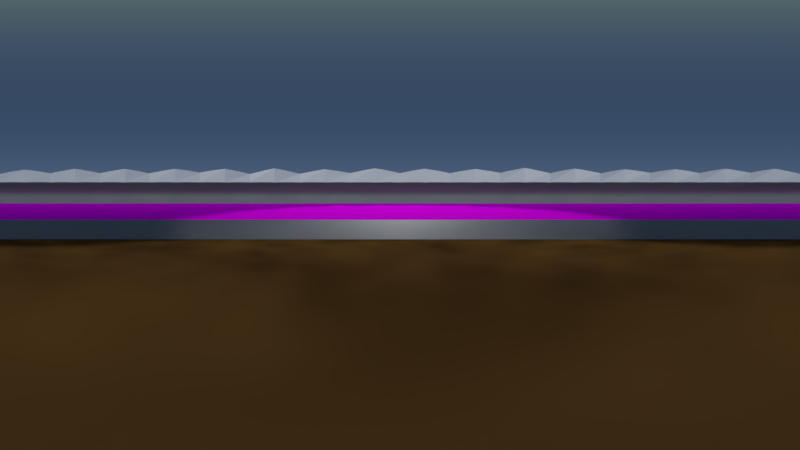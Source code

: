 # Source: background.blend  (saved by Blender 2.79.6; exported with 4.5.12 LTS)
import bpy
from mathutils import Matrix  # noqa: F401  (used for matrix-valued properties, if any)

bpy.ops.wm.read_factory_settings(use_empty=True)
scene = bpy.context.scene
scene.name = 'Scene'

# ---- collections
col_collection_1 = bpy.data.collections.new('Collection 1'); scene.collection.children.link(col_collection_1)

# ---- images (referenced by path relative to the original .blend; pixels are not part of the script)
import os
ASSET_DIR = os.environ.get("B2B_ASSET_DIR", "")  # directory of the original .blend (textures are referenced by path, not embedded)
HERE = os.path.dirname(os.path.abspath(__file__))  # packed textures are extracted next to this script under _unpacked/

def load_image(name, relpath, width, height, colorspace="sRGB"):
    """Load a texture the original file referenced (path relative to the .blend, or extracted next to this script)."""
    p = next((c for c in (os.path.join(HERE, relpath), os.path.join(ASSET_DIR, relpath)) if relpath and os.path.exists(c)), "")
    if p:
        img = bpy.data.images.load(p, check_existing=True)
        img.name = name
    else:  # same state as the original file: an image datablock whose file is absent (Cycles renders it pink)
        img = bpy.data.images.new(name, width, height)
        img.source = "FILE"
        img.filepath = "//" + (relpath or name)
    img.colorspace_settings.name = colorspace
    return img
img_seats_png = load_image('seats.png', 'seats.png', 1024, 1024, 'sRGB')

# ---- materials (node trees are filled in below, after node groups)
mat_ground = bpy.data.materials.new('ground')
mat_ground.alpha_threshold = 0.0
mat_ground.roughness = 0.5
mat_metal = bpy.data.materials.new('metal')
mat_metal.alpha_threshold = 0.0
mat_metal.roughness = 0.5
mat_seets = bpy.data.materials.new('seets')
mat_seets.alpha_threshold = 0.0
mat_seets.preview_render_type = 'CUBE'
mat_seets.roughness = 0.5
mat_roof = bpy.data.materials.new('roof')
mat_roof.alpha_threshold = 0.0
mat_roof.roughness = 0.5

# ---- material node trees
mat_ground.use_nodes = True; mat_ground.node_tree.nodes.clear()
_N = mat_ground.node_tree.nodes; _L = mat_ground.node_tree.links
n0 = _N.new('ShaderNodeMix'); n0.name = 'Mix'; n0.location = (48, 348)
n0.data_type = 'RGBA'
n0.inputs[7].default_value = (0.02211, 0.01236, 0.004469, 1.0)
n1 = _N.new('ShaderNodeRGB'); n1.name = 'RGB'; n1.location = (-199, 176)
n1.outputs[0].default_value = (0.2423, 0.117, 0.02843, 1.0)
n2 = _N.new('ShaderNodeOutputMaterial'); n2.name = 'Material Output'; n2.location = (578, 370)
n3 = _N.new('ShaderNodeBsdfDiffuse'); n3.name = 'Diffuse BSDF'; n3.location = (294, 387)
n4 = _N.new('ShaderNodeTexNoise'); n4.name = 'Noise Texture'; n4.location = (-200, 373)
n4.inputs[2].default_value = 10.0
_L.new(n0.outputs[2], n3.inputs[0])
_L.new(n1.outputs[0], n0.inputs[6])
_L.new(n3.outputs[0], n2.inputs[0])
_L.new(n4.outputs[0], n0.inputs[0])
n2.is_active_output = True
mat_metal.use_nodes = True; mat_metal.node_tree.nodes.clear()
_N = mat_metal.node_tree.nodes; _L = mat_metal.node_tree.links
n0 = _N.new('ShaderNodeOutputMaterial'); n0.name = 'Material Output'; n0.location = (472, 300)
n1 = _N.new('ShaderNodeMixShader'); n1.name = 'Mix Shader.001'; n1.location = (38, 246)
n1.inputs[0].default_value = 0.8
n2 = _N.new('ShaderNodeBsdfDiffuse'); n2.name = 'Diffuse BSDF'; n2.location = (-202, 463)
n3 = _N.new('ShaderNodeBsdfAnisotropic'); n3.name = 'Anisotropic BSDF'; n3.location = (-207, 257)
n3.distribution = 'GGX'
n3.inputs[1].default_value = 0.6325
n3.inputs[2].default_value = 0.6
n4 = _N.new('ShaderNodeBsdfAnisotropic'); n4.name = 'Glossy BSDF'; n4.location = (-225, -12)
n4.distribution = 'GGX'
n4.inputs[1].default_value = 0.4472
n5 = _N.new('ShaderNodeMix'); n5.name = 'Mix'; n5.location = (-408, 432)
n5.data_type = 'RGBA'
n5.blend_type = 'MULTIPLY'
n5.inputs[0].default_value = 1.0
n5.inputs[6].default_value = (0.1582, 0.1659, 0.1712, 1.0)
n6 = _N.new('ShaderNodeValToRGB'); n6.name = 'ColorRamp'; n6.location = (-678, 299)
while len(n6.color_ramp.elements) > 1: n6.color_ramp.elements.remove(n6.color_ramp.elements[-1])
n6.color_ramp.elements[0].position = 0.0; n6.color_ramp.elements[0].color = (0.0, 0.0, 0.0, 1.0)
_e = n6.color_ramp.elements.new(1.0); _e.color = (1.0, 1.0, 1.0, 1.0)
n7 = _N.new('ShaderNodeTexNoise'); n7.name = 'Noise Texture'; n7.location = (-858, 227)
n8 = _N.new('ShaderNodeMixShader'); n8.name = 'Mix Shader'; n8.location = (252, 351)
_L.new(n8.outputs[0], n0.inputs[0])
_L.new(n3.outputs[0], n1.inputs[1])
_L.new(n4.outputs[0], n1.inputs[2])
_L.new(n2.outputs[0], n8.inputs[1])
_L.new(n7.outputs[0], n6.inputs[0])
_L.new(n6.outputs[0], n5.inputs[7])
_L.new(n5.outputs[2], n2.inputs[0])
_L.new(n1.outputs[0], n8.inputs[2])
n0.is_active_output = True
mat_seets.use_nodes = True; mat_seets.node_tree.nodes.clear()
_N = mat_seets.node_tree.nodes; _L = mat_seets.node_tree.links
n0 = _N.new('ShaderNodeOutputMaterial'); n0.name = 'Material Output'; n0.location = (300, 300)
n1 = _N.new('ShaderNodeBsdfDiffuse'); n1.name = 'Diffuse BSDF'; n1.location = (10, 300)
n2 = _N.new('ShaderNodeTexImage'); n2.name = 'Image Texture'; n2.location = (-288, 297)
n2.width = 140
n2.image = img_seats_png
_L.new(n1.outputs[0], n0.inputs[0])
_L.new(n2.outputs[0], n1.inputs[0])
n0.is_active_output = True
mat_roof.use_nodes = True; mat_roof.node_tree.nodes.clear()
_N = mat_roof.node_tree.nodes; _L = mat_roof.node_tree.links
n0 = _N.new('ShaderNodeOutputMaterial'); n0.name = 'Material Output.001'; n0.location = (472, 300)
n1 = _N.new('ShaderNodeBsdfTranslucent'); n1.name = 'Translucent BSDF'; n1.location = (7, 320)
n1.inputs[0].default_value = (1.0, 1.0, 1.0, 1.0)
_L.new(n1.outputs[0], n0.inputs[0])
n0.is_active_output = True

# ---- world
world_world = bpy.data.worlds.new('World'); scene.world = world_world
world_world.use_nodes = True; world_world.node_tree.nodes.clear()
_N = world_world.node_tree.nodes; _L = world_world.node_tree.links
n0 = _N.new('ShaderNodeOutputWorld'); n0.name = 'World Output'; n0.location = (300, 300)
n1 = _N.new('ShaderNodeBackground'); n1.name = 'Background'; n1.location = (10, 300)
n2 = _N.new('ShaderNodeTexSky'); n2.name = 'Sky Texture'; n2.location = (-256, 361)
n2.sky_type = 'HOSEK_WILKIE'
n2.sun_elevation = 1.571
_L.new(n1.outputs[0], n0.inputs[0])
_L.new(n2.outputs[0], n1.inputs[0])
n0.is_active_output = True
world_world.color = (0.05088, 0.05088, 0.05088)
world_world.use_sun_shadow = False
world_world.sun_shadow_jitter_overblur = 0.0
world_world.cycles.sampling_method = 'MANUAL'

# ---- cameras
cam_camera = bpy.data.cameras.new('Camera')
cam_camera.type = 'PANO'
cam_camera.clip_end = 100.0
cam_camera.lens = 5.0
cam_camera.sensor_width = 32.0
cam_camera.sensor_height = 18.0
cam_camera.ortho_scale = 7.314
cam_camera.panorama_type = 'EQUIRECTANGULAR'
cam_camera.dof.focus_distance = 0.0

# ---- lights
light_sun = bpy.data.lights.new('Sun', 'SUN')
light_sun.transmission_factor = 0.0
light_sun.angle = 0.1993
light_sun.energy = 1.0
light_sun.shadow_buffer_clip_start = 0.5
light_sun.shadow_soft_size = 0.1
light_sun.shadow_cascade_max_distance = 1000.0

# ---- meshes
me_circle = bpy.data.meshes.new('Circle')
me_circle.from_pydata([(0.0, 10.0, 0.0), (-1.951, 9.808, 0.0), (-3.827, 9.239, 0.0), (-5.556, 8.315, 0.0), (-7.071, 7.071, 0.0), (-8.315, 5.556, 0.0), (-9.239, 3.827, 0.0), (-9.808, 1.951, 0.0), (-10.0, 7.55e-07, 0.0), (-9.808, -1.951, 0.0), (-9.239, -3.827, 0.0), (-8.315, -5.556, 0.0), (-7.071, -7.071, 0.0), (-5.556, -8.315, 0.0), (-3.827, -9.239, 0.0), (-1.951, -9.808, 0.0), (3.258e-06, -10.0, 0.0), (1.951, -9.808, 0.0), (3.827, -9.239, 0.0), (5.556, -8.315, 0.0), (7.071, -7.071, 0.0), (8.315, -5.556, 0.0), (9.239, -3.827, 0.0), (9.808, -1.951, 0.0), (10.0, 9.656e-06, 0.0), (9.808, 1.951, 0.0), (9.239, 3.827, 0.0), (8.315, 5.556, 0.0), (7.071, 7.071, 0.0), (5.556, 8.315, 0.0), (3.827, 9.239, 0.0), (1.951, 9.808, 0.0), (0.0, 10.0, 1.364), (-1.951, 9.808, 1.364), (-3.827, 9.239, 1.364), (-5.556, 8.315, 1.364), (-7.071, 7.071, 1.364), (-8.315, 5.556, 1.364), (-9.239, 3.827, 1.364), (-9.808, 1.951, 1.364), (-10.0, 7.55e-07, 1.364), (-9.808, -1.951, 1.364), (-9.239, -3.827, 1.364), (-8.315, -5.556, 1.364), (-7.071, -7.071, 1.364), (-5.556, -8.315, 1.364), (-3.827, -9.239, 1.364), (-1.951, -9.808, 1.364), (3.258e-06, -10.0, 1.364), (1.951, -9.808, 1.364), (3.827, -9.239, 1.364), (5.556, -8.315, 1.364), (7.071, -7.071, 1.364), (8.315, -5.556, 1.364), (9.239, -3.827, 1.364), (9.808, -1.951, 1.364), (10.0, 9.656e-06, 1.364), (9.808, 1.951, 1.364), (9.239, 3.827, 1.364), (8.315, 5.556, 1.364), (7.071, 7.071, 1.364), (5.556, 8.315, 1.364), (3.827, 9.239, 1.364), (1.951, 9.808, 1.364), (4.675e-07, 14.3, 3.158), (-2.789, 14.02, 3.158), (-5.471, 13.21, 3.158), (-7.943, 11.89, 3.158), (-10.11, 10.11, 3.158), (-11.89, 7.943, 3.158), (-13.21, 5.471, 3.158), (-14.02, 2.789, 3.158), (-14.3, -3.422e-07, 3.158), (-14.02, -2.789, 3.158), (-13.21, -5.471, 3.158), (-11.89, -7.943, 3.158), (-10.11, -10.11, 3.158), (-7.943, -11.89, 3.158), (-5.471, -13.21, 3.158), (-2.789, -14.02, 3.158), (5.126e-06, -14.3, 3.158), (2.789, -14.02, 3.158), (5.471, -13.21, 3.158), (7.943, -11.89, 3.158), (10.11, -10.11, 3.158), (11.89, -7.943, 3.158), (13.21, -5.471, 3.158), (14.02, -2.789, 3.158), (14.3, 1.238e-05, 3.158), (14.02, 2.789, 3.158), (13.21, 5.471, 3.158), (11.89, 7.943, 3.158), (10.11, 10.11, 3.158), (7.943, 11.89, 3.158), (5.471, 13.21, 3.158), (2.789, 14.02, 3.158), (7.459e-07, 17.41, 3.158), (-3.396, 17.07, 3.158), (-6.662, 16.08, 3.158), (-9.672, 14.47, 3.158), (-12.31, 12.31, 3.158), (-14.47, 9.672, 3.158), (-16.08, 6.662, 3.158), (-17.07, 3.396, 3.158), (-17.41, -1.143e-06, 3.158), (-17.07, -3.396, 3.158), (-16.08, -6.662, 3.158), (-14.47, -9.672, 3.158), (-12.31, -12.31, 3.158), (-9.672, -14.47, 3.158), (-6.662, -16.08, 3.158), (-3.396, -17.07, 3.158), (6.418e-06, -17.41, 3.158), (3.396, -17.07, 3.158), (6.662, -16.08, 3.158), (9.672, -14.47, 3.158), (12.31, -12.31, 3.158), (14.47, -9.672, 3.158), (16.08, -6.662, 3.158), (17.07, -3.396, 3.158), (17.41, 1.435e-05, 3.158), (17.07, 3.396, 3.158), (16.08, 6.662, 3.158), (14.47, 9.672, 3.158), (12.31, 12.31, 3.158), (9.672, 14.47, 3.158), (6.662, 16.08, 3.158), (3.396, 17.07, 3.158), (7.459e-07, 17.41, 6.337), (-3.396, 17.07, 6.337), (-6.662, 16.08, 6.337), (-9.672, 14.47, 6.337), (-12.31, 12.31, 6.337), (-14.47, 9.672, 6.337), (-16.08, 6.662, 6.337), (-17.07, 3.396, 6.337), (-17.41, -1.143e-06, 6.337), (-17.07, -3.396, 6.337), (-16.08, -6.662, 6.337), (-14.47, -9.672, 6.337), (-12.31, -12.31, 6.337), (-9.672, -14.47, 6.337), (-6.662, -16.08, 6.337), (-3.396, -17.07, 6.337), (6.418e-06, -17.41, 6.337), (3.396, -17.07, 6.337), (6.662, -16.08, 6.337), (9.672, -14.47, 6.337), (12.31, -12.31, 6.337), (14.47, -9.672, 6.337), (16.08, -6.662, 6.337), (17.07, -3.396, 6.337), (17.41, 1.435e-05, 6.337), (17.07, 3.396, 6.337), (16.08, 6.662, 6.337), (14.47, 9.672, 6.337), (12.31, 12.31, 6.337), (9.672, 14.47, 6.337), (6.662, 16.08, 6.337), (3.396, 17.07, 6.337), (0.01217, 11.25, 5.257), (-2.173, 10.94, 5.662), (-4.254, 10.33, 5.231), (-6.288, 9.403, 5.64), (-7.997, 7.986, 5.214), (-9.394, 6.218, 5.702), (-10.42, 4.311, 5.189), (-11.03, 2.199, 5.649), (-11.22, -0.01664, 5.301), (-11.02, -2.178, 5.641), (-10.36, -4.389, 5.237), (-9.337, -6.246, 5.638), (-7.948, -7.945, 5.247), (-6.232, -9.355, 5.649), (-4.315, -10.35, 5.228), (-2.186, -11.07, 5.588), (0.00432, -11.3, 5.209), (2.228, -11.04, 5.661), (4.258, -10.36, 5.268), (6.203, -9.388, 5.658), (7.975, -7.912, 5.261), (9.28, -6.221, 5.58), (10.37, -4.29, 5.278), (11.05, -2.199, 5.617), (11.3, -0.07262, 5.264), (11.02, 2.185, 5.661), (10.39, 4.3, 5.254), (9.288, 6.217, 5.696), (7.937, 7.941, 5.275), (6.281, 9.324, 5.637), (4.3, 10.38, 5.25), (2.156, 10.98, 5.64)], [], [(3, 2, 34, 35), (30, 29, 61, 62), (17, 16, 48, 49), (4, 3, 35, 36), (31, 30, 62, 63), (18, 17, 49, 50), (5, 4, 36, 37), (0, 31, 63, 32), (19, 18, 50, 51), (6, 5, 37, 38), (20, 19, 51, 52), (7, 6, 38, 39), (21, 20, 52, 53), (8, 7, 39, 40), (22, 21, 53, 54), (9, 8, 40, 41), (23, 22, 54, 55), (10, 9, 41, 42), (24, 23, 55, 56), (11, 10, 42, 43), (25, 24, 56, 57), (12, 11, 43, 44), (26, 25, 57, 58), (13, 12, 44, 45), (27, 26, 58, 59), (14, 13, 45, 46), (1, 0, 32, 33), (28, 27, 59, 60), (15, 14, 46, 47), (2, 1, 33, 34), (29, 28, 60, 61), (16, 15, 47, 48), (43, 42, 74, 75), (57, 56, 88, 89), (44, 43, 75, 76), (58, 57, 89, 90), (45, 44, 76, 77), (59, 58, 90, 91), (46, 45, 77, 78), (33, 32, 64, 65), (60, 59, 91, 92), (47, 46, 78, 79), (34, 33, 65, 66), (61, 60, 92, 93), (48, 47, 79, 80), (35, 34, 66, 67), (62, 61, 93, 94), (49, 48, 80, 81), (36, 35, 67, 68), (63, 62, 94, 95), (50, 49, 81, 82), (37, 36, 68, 69), (32, 63, 95, 64), (51, 50, 82, 83), (38, 37, 69, 70), (52, 51, 83, 84), (39, 38, 70, 71), (53, 52, 84, 85), (40, 39, 71, 72), (54, 53, 85, 86), (41, 40, 72, 73), (55, 54, 86, 87), (42, 41, 73, 74), (56, 55, 87, 88), (1, 2, 3, 4, 5, 6, 7, 8, 9, 10, 11, 12, 13, 14, 15, 16, 17, 18, 19, 20, 21, 22, 23, 24, 25, 26, 27, 28, 29, 30, 31, 0), (88, 87, 119, 120), (75, 74, 106, 107), (89, 88, 120, 121), (76, 75, 107, 108), (90, 89, 121, 122), (77, 76, 108, 109), (91, 90, 122, 123), (78, 77, 109, 110), (65, 64, 96, 97), (92, 91, 123, 124), (79, 78, 110, 111), (66, 65, 97, 98), (93, 92, 124, 125), (80, 79, 111, 112), (67, 66, 98, 99), (94, 93, 125, 126), (81, 80, 112, 113), (68, 67, 99, 100), (95, 94, 126, 127), (82, 81, 113, 114), (69, 68, 100, 101), (64, 95, 127, 96), (83, 82, 114, 115), (70, 69, 101, 102), (84, 83, 115, 116), (71, 70, 102, 103), (85, 84, 116, 117), (72, 71, 103, 104), (86, 85, 117, 118), (73, 72, 104, 105), (87, 86, 118, 119), (74, 73, 105, 106), (102, 101, 133, 134), (116, 115, 147, 148), (103, 102, 134, 135), (117, 116, 148, 149), (104, 103, 135, 136), (118, 117, 149, 150), (105, 104, 136, 137), (119, 118, 150, 151), (106, 105, 137, 138), (120, 119, 151, 152), (107, 106, 138, 139), (121, 120, 152, 153), (108, 107, 139, 140), (122, 121, 153, 154), (109, 108, 140, 141), (123, 122, 154, 155), (110, 109, 141, 142), (97, 96, 128, 129), (124, 123, 155, 156), (111, 110, 142, 143), (98, 97, 129, 130), (125, 124, 156, 157), (112, 111, 143, 144), (99, 98, 130, 131), (126, 125, 157, 158), (113, 112, 144, 145), (100, 99, 131, 132), (127, 126, 158, 159), (114, 113, 145, 146), (101, 100, 132, 133), (96, 127, 159, 128), (115, 114, 146, 147), (137, 136, 168, 169), (151, 150, 182, 183), (138, 137, 169, 170), (152, 151, 183, 184), (139, 138, 170, 171), (153, 152, 184, 185), (140, 139, 171, 172), (154, 153, 185, 186), (141, 140, 172, 173), (155, 154, 186, 187), (142, 141, 173, 174), (129, 128, 160, 161), (156, 155, 187, 188), (143, 142, 174, 175), (130, 129, 161, 162), (157, 156, 188, 189), (144, 143, 175, 176), (131, 130, 162, 163), (158, 157, 189, 190), (145, 144, 176, 177), (132, 131, 163, 164), (159, 158, 190, 191), (146, 145, 177, 178), (133, 132, 164, 165), (128, 159, 191, 160), (147, 146, 178, 179), (134, 133, 165, 166), (148, 147, 179, 180), (135, 134, 166, 167), (149, 148, 180, 181), (136, 135, 167, 168), (150, 149, 181, 182)])
me_circle.polygons.foreach_set('use_smooth', [1, 1, 1, 1, 1, 1, 1, 1, 1, 1, 1, 1, 1, 1, 1, 1, 1, 1, 1, 1, 1, 1, 1, 1, 1, 1, 1, 1, 1, 1, 1, 1, 0, 0, 0, 0, 0, 0, 0, 0, 0, 0, 0, 0, 0, 0, 0, 0, 0, 0, 0, 0, 0, 0, 0, 0, 0, 0, 0, 0, 0, 0, 0, 0, 0, 1, 1, 1, 1, 1, 1, 1, 1, 1, 1, 1, 1, 1, 1, 1, 1, 1, 1, 1, 1, 1, 1, 1, 1, 1, 1, 1, 1, 1, 1, 1, 1, 1, 1, 1, 1, 1, 1, 1, 1, 1, 1, 1, 1, 1, 1, 1, 1, 1, 1, 1, 1, 1, 1, 1, 1, 1, 1, 1, 1, 1, 1, 1, 1, 0, 0, 0, 0, 0, 0, 0, 0, 0, 0, 0, 0, 0, 0, 0, 0, 0, 0, 0, 0, 0, 0, 0, 0, 0, 0, 0, 0, 0, 0, 0, 0])
me_circle.polygons.foreach_set('material_index', [1, 1, 1, 1, 1, 1, 1, 1, 1, 1, 1, 1, 1, 1, 1, 1, 1, 1, 1, 1, 1, 1, 1, 1, 1, 1, 1, 1, 1, 1, 1, 1, 2, 2, 2, 2, 2, 2, 2, 2, 2, 2, 2, 2, 2, 2, 2, 2, 2, 2, 2, 2, 2, 2, 2, 2, 2, 2, 2, 2, 2, 2, 2, 2, 0, 1, 1, 1, 1, 1, 1, 1, 1, 1, 1, 1, 1, 1, 1, 1, 1, 1, 1, 1, 1, 1, 1, 1, 1, 1, 1, 1, 1, 1, 1, 1, 1, 1, 1, 1, 1, 1, 1, 1, 1, 1, 1, 1, 1, 1, 1, 1, 1, 1, 1, 1, 1, 1, 1, 1, 1, 1, 1, 1, 1, 1, 1, 1, 1, 3, 3, 3, 3, 3, 3, 3, 3, 3, 3, 3, 3, 3, 3, 3, 3, 3, 3, 3, 3, 3, 3, 3, 3, 3, 3, 3, 3, 3, 3, 3, 3])
_uv = me_circle.uv_layers.new(name='UVMap')
_uv.uv.foreach_set('vector', [0.0, 0.0, 0.0, 0.0, 0.0, 0.0, 0.0, 0.0, 0.0, 0.0, 0.0, 0.0, 0.0, 0.0, 0.0, 0.0, 0.0, 0.0, 0.0, 0.0, 0.0, 0.0, 0.0, 0.0, 0.0, 0.0, 0.0, 0.0, 0.0, 0.0, 0.0, 0.0, 0.0, 0.0, 0.0, 0.0, 0.0, 0.0, 0.0, 0.0, 0.0, 0.0, 0.0, 0.0, 0.0, 0.0, 0.0, 0.0, 0.0, 0.0, 0.0, 0.0, 0.0, 0.0, 0.0, 0.0, 0.0, 0.0, 0.0, 0.0, 0.0, 0.0, 0.0, 0.0, 0.0, 0.0, 0.0, 0.0, 0.0, 0.0, 0.0, 0.0, 0.0, 0.0, 0.0, 0.0, 0.0, 0.0, 0.0, 0.0, 0.0, 0.0, 0.0, 0.0, 0.0, 0.0, 0.0, 0.0, 0.0, 0.0, 0.0, 0.0, 0.0, 0.0, 0.0, 0.0, 0.0, 0.0, 0.0, 0.0, 0.0, 0.0, 0.0, 0.0, 0.0, 0.0, 0.0, 0.0, 0.0, 0.0, 0.0, 0.0, 0.0, 0.0, 0.0, 0.0, 0.0, 0.0, 0.0, 0.0, 0.0, 0.0, 0.0, 0.0, 0.0, 0.0, 0.0, 0.0, 0.0, 0.0, 0.0, 0.0, 0.0, 0.0, 0.0, 0.0, 0.0, 0.0, 0.0, 0.0, 0.0, 0.0, 0.0, 0.0, 0.0, 0.0, 0.0, 0.0, 0.0, 0.0, 0.0, 0.0, 0.0, 0.0, 0.0, 0.0, 0.0, 0.0, 0.0, 0.0, 0.0, 0.0, 0.0, 0.0, 0.0, 0.0, 0.0, 0.0, 0.0, 0.0, 0.0, 0.0, 0.0, 0.0, 0.0, 0.0, 0.0, 0.0, 0.0, 0.0, 0.0, 0.0, 0.0, 0.0, 0.0, 0.0, 0.0, 0.0, 0.0, 0.0, 0.0, 0.0, 0.0, 0.0, 0.0, 0.0, 0.0, 0.0, 0.0, 0.0, 0.0, 0.0, 0.0, 0.0, 0.0, 0.0, 0.0, 0.0, 0.0, 0.0, 0.0, 0.0, 0.0, 0.0, 0.0, 0.0, 0.0, 0.0, 0.0, 0.0, 0.0, 0.0, 0.0, 0.0, 0.0, 0.0, 0.0, 0.0, 0.0, 0.0, 0.0, 0.0, 0.0, 0.0, 0.0, 0.0, 0.0, 0.0, 0.0, 0.0, 0.0, 0.0, 0.0, 0.0, 0.0, 0.0, 0.0, 0.0, 0.0, 0.0, 0.0, 0.0, 0.0, 0.0, 0.0, 0.0, 0.1839, 0.4206, 0.1745, 0.4837, -0.002112, 0.4749, 0.01243, 0.3774, 0.8224, 0.4524, 0.807, 0.3905, 0.9735, 0.331, 0.9974, 0.4266, 0.2055, 0.3604, 0.1839, 0.4206, 0.01243, 0.3774, 0.0457, 0.2847, 0.8255, 0.5163, 0.8224, 0.4524, 0.9974, 0.4266, 1.002, 0.5251, 0.2384, 0.3056, 0.2055, 0.3604, 0.0457, 0.2847, 0.09644, 0.2002, 0.8161, 0.5794, 0.8255, 0.5163, 1.002, 0.5251, 0.9876, 0.6226, 0.2813, 0.2583, 0.2384, 0.3056, 0.09644, 0.2002, 0.1627, 0.1272, 0.5476, 0.8224, 0.6095, 0.807, 0.669, 0.9735, 0.5734, 0.9974, 0.7945, 0.6396, 0.8161, 0.5794, 0.9876, 0.6226, 0.9543, 0.7153, 0.3327, 0.2203, 0.2813, 0.2583, 0.1627, 0.1272, 0.2419, 0.06858, 0.4837, 0.8255, 0.5476, 0.8224, 0.5734, 0.9974, 0.4749, 1.002, 0.7616, 0.6944, 0.7945, 0.6396, 0.9543, 0.7153, 0.9036, 0.7998, 0.3905, 0.193, 0.3327, 0.2203, 0.2419, 0.06858, 0.331, 0.02651, 0.4206, 0.8161, 0.4837, 0.8255, 0.4749, 1.002, 0.3774, 0.9876, 0.7187, 0.7417, 0.7616, 0.6944, 0.9036, 0.7998, 0.8373, 0.8728, 0.4524, 0.1776, 0.3905, 0.193, 0.331, 0.02651, 0.4266, 0.002644, 0.3604, 0.7945, 0.4206, 0.8161, 0.3774, 0.9876, 0.2847, 0.9543, 0.6673, 0.7797, 0.7187, 0.7417, 0.8373, 0.8728, 0.7581, 0.9314, 0.5163, 0.1745, 0.4524, 0.1776, 0.4266, 0.002644, 0.5251, -0.002112, 0.3056, 0.7616, 0.3604, 0.7945, 0.2847, 0.9543, 0.2002, 0.9036, 0.6095, 0.807, 0.6673, 0.7797, 0.7581, 0.9314, 0.669, 0.9735, 0.5794, 0.1839, 0.5163, 0.1745, 0.5251, -0.002112, 0.6226, 0.01243, 0.2583, 0.7187, 0.3056, 0.7616, 0.2002, 0.9036, 0.1272, 0.8373, 0.6396, 0.2055, 0.5794, 0.1839, 0.6226, 0.01243, 0.7153, 0.0457, 0.2203, 0.6673, 0.2583, 0.7187, 0.1272, 0.8373, 0.06858, 0.7581, 0.6944, 0.2384, 0.6396, 0.2055, 0.7153, 0.0457, 0.7998, 0.09644, 0.193, 0.6095, 0.2203, 0.6673, 0.06858, 0.7581, 0.02651, 0.669, 0.7417, 0.2813, 0.6944, 0.2384, 0.7998, 0.09644, 0.8728, 0.1627, 0.1776, 0.5476, 0.193, 0.6095, 0.02651, 0.669, 0.002644, 0.5734, 0.7797, 0.3327, 0.7417, 0.2813, 0.8728, 0.1627, 0.9314, 0.2419, 0.1745, 0.4837, 0.1776, 0.5476, 0.002644, 0.5734, -0.002112, 0.4749, 0.807, 0.3905, 0.7797, 0.3327, 0.9314, 0.2419, 0.9735, 0.331, 0.0, 0.0, 0.0, 0.0, 0.0, 0.0, 0.0, 0.0, 0.0, 0.0, 0.0, 0.0, 0.0, 0.0, 0.0, 0.0, 0.0, 0.0, 0.0, 0.0, 0.0, 0.0, 0.0, 0.0, 0.0, 0.0, 0.0, 0.0, 0.0, 0.0, 0.0, 0.0, 0.0, 0.0, 0.0, 0.0, 0.0, 0.0, 0.0, 0.0, 0.0, 0.0, 0.0, 0.0, 0.0, 0.0, 0.0, 0.0, 0.0, 0.0, 0.0, 0.0, 0.0, 0.0, 0.0, 0.0, 0.0, 0.0, 0.0, 0.0, 0.0, 0.0, 0.0, 0.0, 0.0, 0.0, 0.0, 0.0, 0.0, 0.0, 0.0, 0.0, 0.0, 0.0, 0.0, 0.0, 0.0, 0.0, 0.0, 0.0, 0.0, 0.0, 0.0, 0.0, 0.0, 0.0, 0.0, 0.0, 0.0, 0.0, 0.0, 0.0, 0.0, 0.0, 0.0, 0.0, 0.0, 0.0, 0.0, 0.0, 0.0, 0.0, 0.0, 0.0, 0.0, 0.0, 0.0, 0.0, 0.0, 0.0, 0.0, 0.0, 0.0, 0.0, 0.0, 0.0, 0.0, 0.0, 0.0, 0.0, 0.0, 0.0, 0.0, 0.0, 0.0, 0.0, 0.0, 0.0, 0.0, 0.0, 0.0, 0.0, 0.0, 0.0, 0.0, 0.0, 0.0, 0.0, 0.0, 0.0, 0.0, 0.0, 0.0, 0.0, 0.0, 0.0, 0.0, 0.0, 0.0, 0.0, 0.0, 0.0, 0.0, 0.0, 0.0, 0.0, 0.0, 0.0, 0.0, 0.0, 0.0, 0.0, 0.0, 0.0, 0.0, 0.0, 0.0, 0.0, 0.0, 0.0, 0.0, 0.0, 0.0, 0.0, 0.0, 0.0, 0.0, 0.0, 0.0, 0.0, 0.0, 0.0, 0.0, 0.0, 0.0, 0.0, 0.0, 0.0, 0.0, 0.0, 0.0, 0.0, 0.0, 0.0, 0.0, 0.0, 0.0, 0.0, 0.0, 0.0, 0.0, 0.0, 0.0, 0.0, 0.0, 0.0, 0.0, 0.0, 0.0, 0.0, 0.0, 0.0, 0.0, 0.0, 0.0, 0.0, 0.0, 0.0, 0.0, 0.0, 0.0, 0.0, 0.0, 0.0, 0.0, 0.0, 0.0, 0.0, 0.0, 0.0, 0.0, 0.0, 0.0, 0.0, 0.0, 0.0, 0.0, 0.0, 0.0, 0.0, 0.0, 0.0, 0.0, 0.0, 0.0, 0.0, 0.0, 0.0, 0.0, 0.0, 0.0, 0.0, 0.0, 0.0, 0.0, 0.0, 0.0, 0.0, 0.0, 0.0, 0.0, 0.0, 0.0, 0.0, 0.0, 0.0, 0.0, 0.0, 0.0, 0.0, 0.0, 0.0, 0.0, 0.0, 0.0, 0.0, 0.0, 0.0, 0.0, 0.0, 0.0, 0.0, 0.0, 0.0, 0.0, 0.0, 0.0, 0.0, 0.0, 0.0, 0.0, 0.0, 0.0, 0.0, 0.0, 0.0, 0.0, 0.0, 0.0, 0.0, 0.0, 0.0, 0.0, 0.0, 0.0, 0.0, 0.0, 0.0, 0.0, 0.0, 0.0, 0.0, 0.0, 0.0, 0.0, 0.0, 0.0, 0.0, 0.0, 0.0, 0.0, 0.0, 0.0, 0.0, 0.0, 0.0, 0.0, 0.0, 0.0, 0.0, 0.0, 0.0, 0.0, 0.0, 0.0, 0.0, 0.0, 0.0, 0.0, 0.0, 0.0, 0.0, 0.0, 0.0, 0.0, 0.0, 0.0, 0.0, 0.0, 0.0, 0.0, 0.0, 0.0, 0.0, 0.0, 0.0, 0.0, 0.0, 0.0, 0.0, 0.0, 0.0, 0.0, 0.0, 0.0, 0.0, 0.0, 0.0, 0.0, 0.0, 0.0, 0.0, 0.0, 0.0, 0.0, 0.0, 0.0, 0.0, 0.0, 0.0, 0.0, 0.0, 0.0, 0.0, 0.0, 0.0, 0.0, 0.0, 0.0, 0.0, 0.0, 0.0, 0.0, 0.0, 0.0, 0.0, 0.0, 0.0, 0.0, 0.0, 0.0, 0.0, 0.0, 0.0, 0.0, 0.0, 0.0, 0.0, 0.0, 0.0, 0.0, 0.0, 0.0, 0.0, 0.0, 0.0, 0.0, 0.0, 0.0, 0.0, 0.0, 0.0, 0.0, 0.0, 0.0, 0.0, 0.0, 0.0, 0.0, 0.0, 0.0, 0.0, 0.0, 0.0, 0.0, 0.0, 0.0, 0.0, 0.0, 0.0, 0.0, 0.0, 0.0, 0.0, 0.0, 0.0, 0.0, 0.0, 0.0, 0.0, 0.0, 0.0, 0.0, 0.0, 0.0, 0.0, 0.0, 0.0, 0.0, 0.0, 0.0, 0.0, 0.0, 0.0, 0.0, 0.0, 0.0, 0.0, 0.0, 0.0, 0.0, 0.0, 0.0, 0.0, 0.0, 0.0, 0.0, 0.0, 0.0, 0.0, 0.0, 0.0, 0.0, 0.0, 0.0, 0.0, 0.0, 0.0, 0.0, 0.0, 0.0, 0.0, 0.0, 0.0, 0.0, 0.0, 0.0, 0.0, 0.0, 0.0, 0.0, 0.0, 0.0, 0.0, 0.0, 0.0, 0.0, 0.0, 0.0, 0.0, 0.0, 0.0, 0.0, 0.0, 0.0, 0.0, 0.0, 0.0, 0.0, 0.0, 0.0, 0.0, 0.0, 0.0, 0.0, 0.0, 0.0, 0.0, 0.0, 0.0, 0.0, 0.0, 0.0, 0.0, 0.0, 0.0, 0.0, 0.0, 0.0, 0.0, 0.0, 0.0, 0.0, 0.0, 0.0, 0.0, 0.0, 0.0, 0.0, 0.0, 0.0, 0.0, 0.0, 0.0, 0.0, 0.0, 0.0, 0.0, 0.0, 0.0, 0.0, 0.0, 0.0, 0.0, 0.0, 0.0, 0.0, 0.0, 0.0, 0.0, 0.0, 0.0, 0.0, 0.0, 0.0, 0.0, 0.0, 0.0, 0.0, 0.0, 0.0, 0.0, 0.0, 0.0, 0.0, 0.0, 0.0, 0.0, 0.0, 0.0, 0.0, 0.0, 0.0, 0.0, 0.0, 0.0, 0.0, 0.0, 0.0, 0.0, 0.0, 0.0, 0.0, 0.0, 0.0, 0.0, 0.0, 0.0, 0.0, 0.0, 0.0, 0.0, 0.0, 0.0, 0.0, 0.0, 0.0, 0.0, 0.0, 0.0, 0.0, 0.0, 0.0, 0.0, 0.0, 0.0, 0.0, 0.0, 0.0, 0.0, 0.0, 0.0, 0.0, 0.0, 0.0, 0.0, 0.0, 0.0, 0.0, 0.0, 0.0, 0.0, 0.0, 0.0, 0.0, 0.0, 0.0, 0.0, 0.0, 0.0, 0.0, 0.0, 0.0, 0.0, 0.0, 0.0, 0.0, 0.0, 0.0, 0.0, 0.0, 0.0, 0.0, 0.0, 0.0, 0.0, 0.0, 0.0, 0.0, 0.0, 0.0, 0.0, 0.0, 0.0, 0.0, 0.0, 0.0, 0.0, 0.0, 0.0, 0.0, 0.0, 0.0, 0.0, 0.0, 0.0, 0.0, 0.0, 0.0, 0.0, 0.0, 0.0, 0.0, 0.0, 0.0, 0.0, 0.0, 0.0, 0.0, 0.0, 0.0, 0.0, 0.0, 0.0, 0.0, 0.0, 0.0, 0.0, 0.0, 0.0, 0.0, 0.0, 0.0, 0.0, 0.0, 0.0, 0.0, 0.0, 0.0, 0.0, 0.0, 0.0, 0.0, 0.0, 0.0, 0.0, 0.0, 0.0, 0.0, 0.0, 0.0, 0.0, 0.0, 0.0, 0.0, 0.0, 0.0, 0.0, 0.0, 0.0, 0.0, 0.0, 0.0, 0.0, 0.0, 0.0, 0.0, 0.0, 0.0, 0.0, 0.0, 0.0, 0.0, 0.0, 0.0, 0.0, 0.0, 0.0, 0.0, 0.0, 0.0, 0.0, 0.0, 0.0, 0.0, 0.0, 0.0, 0.0, 0.0, 0.0, 0.0, 0.0, 0.0, 0.0, 0.0, 0.0, 0.0, 0.0, 0.0, 0.0, 0.0, 0.0, 0.0, 0.0, 0.0, 0.0, 0.0, 0.0, 0.0, 0.0, 0.0, 0.0, 0.0, 0.0, 0.0, 0.0, 0.0, 0.0, 0.0, 0.0, 0.0, 0.0, 0.0, 0.0, 0.0, 0.0, 0.0, 0.0, 0.0, 0.0, 0.0, 0.0, 0.0, 0.0, 0.0, 0.0, 0.0, 0.0, 0.0, 0.0, 0.0, 0.0, 0.0, 0.0, 0.0, 0.0, 0.0, 0.0, 0.0, 0.0, 0.0, 0.0])
me_circle.materials.append(mat_ground)
me_circle.materials.append(mat_metal)
me_circle.materials.append(mat_seets)
me_circle.materials.append(mat_roof)
me_circle.use_remesh_preserve_volume = False
me_circle.use_remesh_preserve_attributes = False
me_circle.use_mirror_vertex_groups = False
me_circle.update()

# ---- objects
ob_sun = bpy.data.objects.new('Sun', light_sun)
ob_circle = bpy.data.objects.new('Circle', me_circle)
ob_camera = bpy.data.objects.new('Camera', cam_camera)

# ---- transforms, parenting, visibility, modifiers, constraints
ob_sun.location = (2.836, -13.34, 10.41)
ob_sun.rotation_euler = (0.7387, -0.0, 0.0)
ob_sun.lineart.crease_threshold = 0.0
ob_circle.location = (0.0, 0.0, 0.0)
ob_circle.lineart.crease_threshold = 0.0
ob_camera.location = (0.0, 0.0, 1.0)
ob_camera.rotation_euler = (1.571, 0.0, 0.0)
ob_camera.lock_rotations_4d = False
ob_camera.empty_display_type = 'ARROWS'
ob_camera.color = (0.0, 0.0, 0.0, 0.0)
ob_camera.display_type = 'WIRE'
ob_camera.lineart.crease_threshold = 0.0

# ---- collection membership
col_collection_1.objects.link(ob_sun)
col_collection_1.objects.link(ob_circle)
col_collection_1.objects.link(ob_camera)

# ---- scene / render settings (as saved in the file)
scene.camera = ob_camera
scene.frame_start = 1; scene.frame_end = 250; scene.frame_set(1)
scene.render.engine = 'CYCLES'
scene.render.resolution_percentage = 200
scene.render.dither_intensity = 0.0
scene.cycles.samples = 128
scene.cycles.sampling_pattern = 'TABULATED_SOBOL'
scene.cycles.use_adaptive_sampling = False
scene.cycles.use_light_tree = False
scene.cycles.blur_glossy = 0.0
scene.cycles.sample_clamp_indirect = 0.0
scene.view_settings.view_transform = 'Standard'
bpy.context.view_layer.update()
